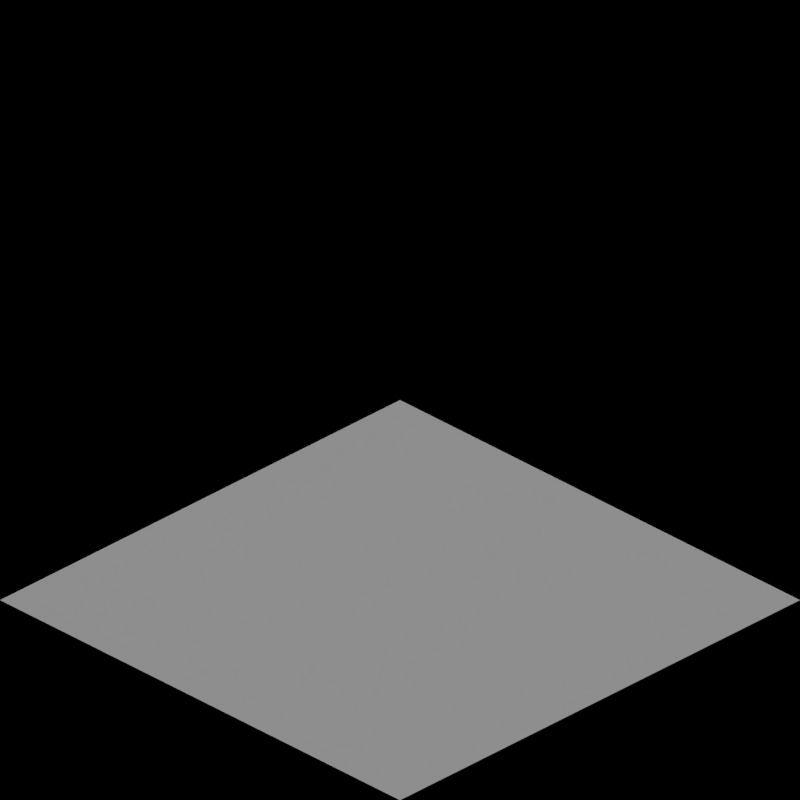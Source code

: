 # Source: rail_arctic.blend  (saved by Blender 2.63.0; exported with 4.5.12 LTS)
import bpy
from mathutils import Matrix  # noqa: F401  (used for matrix-valued properties, if any)

bpy.ops.wm.read_factory_settings(use_empty=True)
scene = bpy.context.scene
scene.name = 'Scene'

# ---- collections
col_collection_1 = bpy.data.collections.new('Collection 1'); scene.collection.children.link(col_collection_1)
col_collection_2 = bpy.data.collections.new('Collection 2'); scene.collection.children.link(col_collection_2)

# ---- materials (node trees are filled in below, after node groups)
mat_snow_normal = bpy.data.materials.new('Snow_Normal')
mat_grass_arctic = bpy.data.materials.new('Grass_Arctic')

# ---- material node trees

# ---- world
world_world = bpy.data.worlds.new('World'); scene.world = world_world
world_world.color = (0.0, 0.0, 0.0)
world_world.use_sun_shadow = False
world_world.sun_shadow_jitter_overblur = 0.0
world_world.cycles.sampling_method = 'MANUAL'
world_world.cycles.sample_map_resolution = 256
world_world.light_settings.ao_factor = 0.5

# ---- cameras
cam_camera = bpy.data.cameras.new('Camera')
cam_camera.type = 'ORTHO'
cam_camera.clip_end = 100.0
cam_camera.lens = 35.0
cam_camera.sensor_width = 32.0
cam_camera.sensor_height = 18.0
cam_camera.ortho_scale = 2.828
cam_camera.dof.focus_distance = 0.0
cam_camera.dof.aperture_fstop = 128.0

# ---- lights
light_lamp = bpy.data.lights.new('Lamp', 'SUN')
light_lamp.transmission_factor = 0.0
light_lamp.cutoff_distance = 30.0
light_lamp.use_shadow = False
light_lamp.angle = 1.571
light_lamp.energy = 1.0
light_lamp.shadow_buffer_clip_start = 1.001
light_lamp.shadow_soft_size = 1.0
light_lamp.shadow_cascade_max_distance = 1000.0
light_lamp.cycles.use_multiple_importance_sampling = False
light_lamp_001 = bpy.data.lights.new('Lamp.001', 'SUN')
light_lamp_001.transmission_factor = 0.0
light_lamp_001.cutoff_distance = 30.0
light_lamp_001.angle = 1.571
light_lamp_001.energy = 1.0
light_lamp_001.shadow_buffer_clip_start = 1.001
light_lamp_001.shadow_soft_size = 1.0
light_lamp_001.shadow_cascade_max_distance = 1000.0
light_lamp_001.cycles.use_multiple_importance_sampling = False

# ---- meshes
me_plane_001 = bpy.data.meshes.new('Plane.001')
me_plane_001.from_pydata([(1.0, -1.0, 0.0), (-1.0, -1.0, 0.0), (1.0, 1.0, 0.0), (-1.0, 1.0, 0.0), (-4.0, -1.0, 0.0), (-6.0, -1.0, 0.0), (-4.0, 1.0, 0.0), (-6.0, 1.0, 0.0), (-9.0, -1.0, 0.0), (-11.0, -1.0, 0.0), (-9.0, 1.0, 0.0), (-11.0, 1.0, 0.0), (-14.0, -1.0, 0.0), (-16.0, -1.0, 0.0), (-14.0, 1.0, 0.0), (-16.0, 1.0, 0.0), (-19.0, -1.0, 0.0), (-21.0, -1.0, 0.0), (-19.0, 1.0, 0.0), (-21.0, 1.0, 0.0), (-24.0, -1.0, 0.0), (-26.0, -1.0, 0.0), (-24.0, 1.0, 0.0), (-26.0, 1.0, 0.0), (-31.0, -1.0, 0.5), (-31.0, 1.0, 0.0), (-29.0, -1.0, 0.0), (-29.0, 1.0, 0.0), (-36.0, -1.0, 0.5), (-36.0, 1.0, 0.5), (-34.0, -1.0, 0.5), (-34.0, 1.0, 0.0), (-39.0, -1.0, 0.0), (-41.0, -1.0, 0.5), (-39.0, 1.0, 0.0), (-41.0, 1.0, 0.5)], [], [(2, 3, 1, 0), (6, 7, 5, 4), (10, 11, 9, 8), (14, 15, 13, 12), (18, 19, 17, 16), (22, 23, 21, 20), (26, 27, 25), (24, 26, 25), (30, 31, 29), (28, 30, 29), (34, 35, 33, 32)])
me_plane_001.materials.append(mat_snow_normal)
me_plane_001.use_remesh_preserve_volume = False
me_plane_001.use_remesh_preserve_attributes = False
me_plane_001.use_mirror_vertex_groups = False
me_plane_001.update()
me_plane = bpy.data.meshes.new('Plane')
me_plane.from_pydata([(1.0, -1.0, 0.0), (-1.0, -1.0, 0.0), (1.0, 1.0, 0.0), (-1.0, 1.0, 0.0), (-4.0, -1.0, 0.0), (-6.0, -1.0, 0.0), (-4.0, 1.0, 0.0), (-6.0, 1.0, 0.0), (-9.0, -1.0, 0.0), (-11.0, -1.0, 0.0), (-9.0, 1.0, 0.0), (-11.0, 1.0, 0.0), (-14.0, -1.0, 0.0), (-16.0, -1.0, 0.0), (-14.0, 1.0, 0.0), (-16.0, 1.0, 0.0), (-19.0, -1.0, 0.0), (-21.0, -1.0, 0.0), (-19.0, 1.0, 0.0), (-21.0, 1.0, 0.0), (-24.0, -1.0, 0.0), (-26.0, -1.0, 0.0), (-24.0, 1.0, 0.0), (-26.0, 1.0, 0.0), (-31.0, -1.0, 0.5), (-31.0, 1.0, 0.0), (-29.0, -1.0, 0.0), (-29.0, 1.0, 0.0), (-36.0, -1.0, 0.5), (-36.0, 1.0, 0.5), (-34.0, -1.0, 0.5), (-34.0, 1.0, 0.0), (-39.0, -1.0, 0.0), (-41.0, -1.0, 0.5), (-39.0, 1.0, 0.0), (-41.0, 1.0, 0.5)], [], [(2, 3, 1, 0), (6, 7, 5, 4), (10, 11, 9, 8), (14, 15, 13, 12), (18, 19, 17, 16), (22, 23, 21, 20), (26, 27, 25), (24, 26, 25), (30, 31, 29), (28, 30, 29), (34, 35, 33, 32)])
me_plane.materials.append(mat_grass_arctic)
me_plane.use_remesh_preserve_volume = False
me_plane.use_remesh_preserve_attributes = False
me_plane.use_mirror_vertex_groups = False
me_plane.update()

# ---- objects
ob_rotationcontrol = bpy.data.objects.new('RotationControl', None)
ob_cameratarget = bpy.data.objects.new('CameraTarget', None)
ob_camera = bpy.data.objects.new('Camera', cam_camera)
ob_lamp = bpy.data.objects.new('Lamp', light_lamp)
ob_ballast1 = bpy.data.objects.new('Ballast1', None)
ob_ballast1a = bpy.data.objects.new('Ballast1a', None)
ob_ballast2 = bpy.data.objects.new('Ballast2', None)
ob_ballast2a = bpy.data.objects.new('Ballast2a', None)
ob_ballast2b = bpy.data.objects.new('Ballast2b', None)
ob_ballast2c = bpy.data.objects.new('Ballast2c', None)
ob_ballast2d = bpy.data.objects.new('Ballast2d', None)
ob_ballast2e = bpy.data.objects.new('Ballast2e', None)
ob_ballast3 = bpy.data.objects.new('Ballast3', None)
ob_ballast3a = bpy.data.objects.new('Ballast3a', None)
ob_ballast4 = bpy.data.objects.new('Ballast4', None)
ob_ballast4a = bpy.data.objects.new('Ballast4a', None)
ob_ballast5 = bpy.data.objects.new('Ballast5', None)
ob_ballast5a = bpy.data.objects.new('Ballast5a', None)
ob_ballast6 = bpy.data.objects.new('Ballast6', None)
ob_ballast6a = bpy.data.objects.new('Ballast6a', None)
ob_rail1 = bpy.data.objects.new('Rail1', None)
ob_rail1a = bpy.data.objects.new('Rail1a', None)
ob_rail1b = bpy.data.objects.new('Rail1b', None)
ob_rail2 = bpy.data.objects.new('Rail2', None)
ob_rail2a = bpy.data.objects.new('Rail2a', None)
ob_rail2b = bpy.data.objects.new('Rail2b', None)
ob_rail2c = bpy.data.objects.new('Rail2c', None)
ob_rail2d = bpy.data.objects.new('Rail2d', None)
ob_rail2e = bpy.data.objects.new('Rail2e', None)
ob_rail3 = bpy.data.objects.new('Rail3', None)
ob_rail3a = bpy.data.objects.new('Rail3a', None)
ob_rail4 = bpy.data.objects.new('Rail4', None)
ob_rail5 = bpy.data.objects.new('Rail5', None)
ob_cameratarget_1 = bpy.data.objects.new('CameraTarget', None)
ob_ballast1_001 = bpy.data.objects.new('Ballast1.001', None)
ob_ballast2_001 = bpy.data.objects.new('Ballast2.001', None)
ob_ballast2a_001 = bpy.data.objects.new('Ballast2a.001', None)
ob_ballast2b_001 = bpy.data.objects.new('Ballast2b.001', None)
ob_ballast2c_001 = bpy.data.objects.new('Ballast2c.001', None)
ob_ballast2d_001 = bpy.data.objects.new('Ballast2d.001', None)
ob_ballast3_001 = bpy.data.objects.new('Ballast3.001', None)
ob_ballast4_001 = bpy.data.objects.new('Ballast4.001', None)
ob_ballast5_001 = bpy.data.objects.new('Ballast5.001', None)
ob_ballast6_001 = bpy.data.objects.new('Ballast6.001', None)
ob_rail1_001 = bpy.data.objects.new('Rail1.001', None)
ob_rail1a_001 = bpy.data.objects.new('Rail1a.001', None)
ob_rail1b_001 = bpy.data.objects.new('Rail1b.001', None)
ob_rail2_001 = bpy.data.objects.new('Rail2.001', None)
ob_rail2a_001 = bpy.data.objects.new('Rail2a.001', None)
ob_rail2b_001 = bpy.data.objects.new('Rail2b.001', None)
ob_rail2c_002 = bpy.data.objects.new('Rail2c.002', None)
ob_rail2d_001 = bpy.data.objects.new('Rail2d.001', None)
ob_rail3_001 = bpy.data.objects.new('Rail3.001', None)
ob_rail2f = bpy.data.objects.new('Rail2f', None)
ob_tarrain_001 = bpy.data.objects.new('Tarrain.001', me_plane_001)
ob_tarrain = bpy.data.objects.new('Tarrain', me_plane)
ob_lamp_001 = bpy.data.objects.new('Lamp.001', light_lamp_001)

# ---- transforms, parenting, visibility, modifiers, constraints
ob_rotationcontrol.location = (0.0, 0.0, 0.0)
ob_rotationcontrol.empty_image_offset = (0.0, 0.0)
ob_rotationcontrol.lineart.crease_threshold = 0.0
ob_cameratarget.parent = ob_rotationcontrol
ob_cameratarget.location = (0.0, 0.0, 0.817)
ob_cameratarget.empty_image_offset = (0.0, 0.0)
ob_cameratarget.lineart.crease_threshold = 0.0
ob_camera.parent = ob_cameratarget
ob_camera.location = (1.0, 1.0, 0.817)
ob_camera.rotation_euler = (1.109, 0.01082, 0.8149)
ob_camera.lock_rotations_4d = False
ob_camera.empty_display_type = 'ARROWS'
ob_camera.color = (0.0, 0.0, 0.0, 0.0)
ob_camera.display_type = 'WIRE'
ob_camera.lineart.crease_threshold = 0.0
_c = ob_camera.constraints.new('TRACK_TO'); _c.name = 'TrackTo'
_c.target = ob_cameratarget
ob_lamp.parent = ob_rotationcontrol
ob_lamp.location = (-1.0, 2.0, 0.8)
ob_lamp.lock_rotations_4d = False
ob_lamp.empty_display_type = 'ARROWS'
ob_lamp.color = (0.0, 0.0, 0.0, 0.0)
ob_lamp.lineart.crease_threshold = 0.0
_c = ob_lamp.constraints.new('TRACK_TO'); _c.name = 'TrackTo'
_c.target = ob_rotationcontrol
ob_ballast1.location = (0.0, 0.0, 0.0)
ob_ballast1a.location = (0.0, 0.0, 0.0)
ob_ballast2.location = (0.0, 0.0, 0.0)
ob_ballast2a.location = (0.0, 0.0, 0.0)
ob_ballast2b.location = (0.0, 0.0, 0.0)
ob_ballast2c.location = (0.0, 0.0, 0.0)
ob_ballast2d.location = (0.0, 0.0, 0.0)
ob_ballast2e.location = (0.0, 0.0, 0.0)
ob_ballast3.location = (0.0, 0.0, 0.0)
ob_ballast3a.location = (0.0, 0.0, 0.0)
ob_ballast4.location = (0.0, 0.0, 0.0)
ob_ballast4a.location = (0.0, 0.0, 0.0)
ob_ballast5.location = (0.0, 0.0, 0.0)
ob_ballast5a.location = (0.0, 0.0, 0.0)
ob_ballast6.location = (0.0, 0.0, 0.0)
ob_ballast6a.location = (0.0, 0.0, 0.0)
ob_rail1.location = (0.0, 0.0, 0.0)
ob_rail1a.location = (0.0, 0.0, 0.0)
ob_rail1b.location = (0.0, 0.0, 0.0)
ob_rail2.location = (0.0, 0.0, 0.0)
ob_rail2a.location = (0.0, 0.0, 0.0)
ob_rail2b.location = (0.0, 0.0, 0.0)
ob_rail2c.location = (0.0, 0.0, 0.0)
ob_rail2d.location = (0.0, 0.0, 0.0)
ob_rail2e.location = (0.0, 0.0, 0.0)
ob_rail3.location = (0.0, 0.0, 0.0)
ob_rail3a.location = (0.0, 0.0, 0.0)
ob_rail4.location = (0.0, 0.0, 0.0)
ob_rail5.location = (0.0, 0.0, 0.0)
ob_cameratarget_1.location = (0.0, 0.0, 0.0)
ob_ballast1_001.location = (0.0, 0.0, 0.0)
ob_ballast2_001.location = (0.0, 0.0, 0.0)
ob_ballast2a_001.location = (0.0, 0.0, 0.0)
ob_ballast2b_001.location = (0.0, 0.0, 0.0)
ob_ballast2c_001.location = (0.0, 0.0, 0.0)
ob_ballast2d_001.location = (0.0, 0.0, 0.0)
ob_ballast3_001.location = (0.0, 0.0, 0.0)
ob_ballast4_001.location = (0.0, 0.0, 0.0)
ob_ballast5_001.location = (0.0, 0.0, 0.0)
ob_ballast6_001.location = (0.0, 0.0, 0.0)
ob_rail1_001.location = (0.0, 0.0, 0.0)
ob_rail1a_001.location = (0.0, 0.0, 0.0)
ob_rail1b_001.location = (0.0, 0.0, 0.0)
ob_rail2_001.location = (0.0, 0.0, 0.0)
ob_rail2a_001.location = (0.0, 0.0, 0.0)
ob_rail2b_001.location = (0.0, 0.0, 0.0)
ob_rail2c_002.location = (0.0, 0.0, 0.0)
ob_rail2d_001.location = (0.0, 0.0, 0.0)
ob_rail3_001.location = (0.0, 0.0, 0.0)
ob_rail2f.location = (0.0, 0.0, 0.0)
ob_tarrain_001.location = (-100.0, 0.0, 0.0)
ob_tarrain_001.lineart.crease_threshold = 0.0
ob_tarrain.location = (0.0, 0.0, 0.0)
ob_tarrain.lineart.crease_threshold = 0.0
ob_lamp_001.parent = ob_rotationcontrol
ob_lamp_001.location = (-1.0, 2.0, 2.0)
ob_lamp_001.lock_rotations_4d = False
ob_lamp_001.empty_display_type = 'ARROWS'
ob_lamp_001.color = (0.0, 0.0, 0.0, 0.0)
ob_lamp_001.lineart.crease_threshold = 0.0
_c = ob_lamp_001.constraints.new('TRACK_TO'); _c.name = 'TrackTo'
_c.target = ob_rotationcontrol

# ---- collection membership
col_collection_1.objects.link(ob_rotationcontrol)
col_collection_1.objects.link(ob_cameratarget)
col_collection_1.objects.link(ob_camera)
col_collection_1.objects.link(ob_lamp)
col_collection_1.objects.link(ob_ballast1)
col_collection_1.objects.link(ob_ballast1a)
col_collection_1.objects.link(ob_ballast2)
col_collection_1.objects.link(ob_ballast2a)
col_collection_1.objects.link(ob_ballast2b)
col_collection_1.objects.link(ob_ballast2c)
col_collection_1.objects.link(ob_ballast2d)
col_collection_1.objects.link(ob_ballast2e)
col_collection_1.objects.link(ob_ballast3)
col_collection_1.objects.link(ob_ballast3a)
col_collection_1.objects.link(ob_ballast4)
col_collection_1.objects.link(ob_ballast4a)
col_collection_1.objects.link(ob_ballast5)
col_collection_1.objects.link(ob_ballast5a)
col_collection_1.objects.link(ob_ballast6)
col_collection_1.objects.link(ob_ballast6a)
col_collection_1.objects.link(ob_rail1)
col_collection_1.objects.link(ob_rail1a)
col_collection_1.objects.link(ob_rail1b)
col_collection_1.objects.link(ob_rail2)
col_collection_1.objects.link(ob_rail2a)
col_collection_1.objects.link(ob_rail2b)
col_collection_1.objects.link(ob_rail2c)
col_collection_1.objects.link(ob_rail2d)
col_collection_1.objects.link(ob_rail2e)
col_collection_1.objects.link(ob_rail3)
col_collection_1.objects.link(ob_rail3a)
col_collection_1.objects.link(ob_rail4)
col_collection_1.objects.link(ob_rail5)
col_collection_1.objects.link(ob_cameratarget_1)
col_collection_1.objects.link(ob_ballast1_001)
col_collection_1.objects.link(ob_ballast2_001)
col_collection_1.objects.link(ob_ballast2a_001)
col_collection_1.objects.link(ob_ballast2b_001)
col_collection_1.objects.link(ob_ballast2c_001)
col_collection_1.objects.link(ob_ballast2d_001)
col_collection_1.objects.link(ob_ballast3_001)
col_collection_1.objects.link(ob_ballast4_001)
col_collection_1.objects.link(ob_ballast5_001)
col_collection_1.objects.link(ob_ballast6_001)
col_collection_1.objects.link(ob_rail1_001)
col_collection_1.objects.link(ob_rail1a_001)
col_collection_1.objects.link(ob_rail1b_001)
col_collection_1.objects.link(ob_rail2_001)
col_collection_1.objects.link(ob_rail2a_001)
col_collection_1.objects.link(ob_rail2b_001)
col_collection_1.objects.link(ob_rail2c_002)
col_collection_1.objects.link(ob_rail2d_001)
col_collection_1.objects.link(ob_rail3_001)
col_collection_1.objects.link(ob_rail2f)
col_collection_2.objects.link(ob_tarrain_001)
col_collection_2.objects.link(ob_tarrain)
col_collection_2.objects.link(ob_lamp_001)

# ---- scene / render settings (as saved in the file)
scene.camera = ob_camera
scene.frame_start = 1; scene.frame_end = 116; scene.frame_set(1)
scene.render.engine = 'BLENDER_EEVEE_NEXT'
scene.render.image_settings.compression = 90
scene.render.resolution_x = 256
scene.render.resolution_y = 256
scene.render.dither_intensity = 0.0
scene.render.bake_margin = 2
scene.render.bake_bias = 0.0
scene.cycles.use_denoising = False
scene.cycles.samples = 10
scene.cycles.sampling_pattern = 'TABULATED_SOBOL'
scene.cycles.light_sampling_threshold = 0.0
scene.cycles.use_adaptive_sampling = False
scene.cycles.use_light_tree = False
scene.cycles.blur_glossy = 0.0
scene.cycles.volume_bounces = 1
scene.cycles.pixel_filter_type = 'GAUSSIAN'
scene.cycles.sample_clamp_indirect = 0.0
scene.view_settings.view_transform = 'Standard'
bpy.context.view_layer.update()
